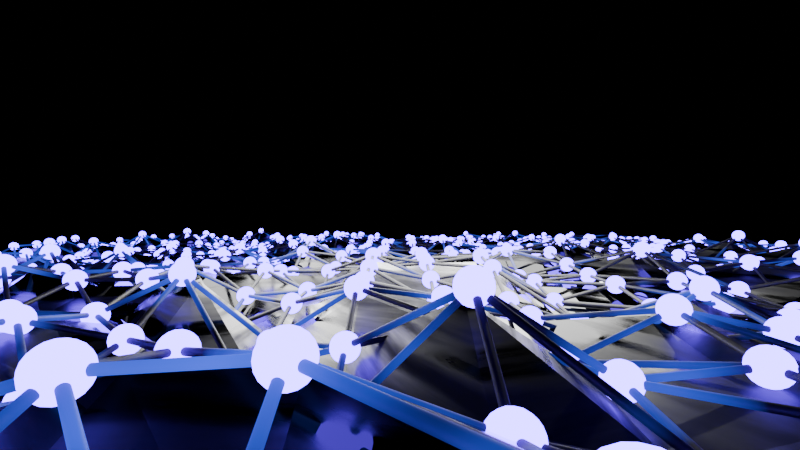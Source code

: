 # Source: plane_withlightballs.blend  (saved by Blender 4.0.36; exported with 4.5.12 LTS)
import bpy
from mathutils import Matrix  # noqa: F401  (used for matrix-valued properties, if any)

bpy.ops.wm.read_factory_settings(use_empty=True)
scene = bpy.context.scene
scene.name = 'Scene'

# ---- collections
col_collection = bpy.data.collections.new('Collection'); scene.collection.children.link(col_collection)

# ---- materials (node trees are filled in below, after node groups)
mat_metal = bpy.data.materials.new('metal')
mat_metal.use_transparent_shadow = False
mat_wire = bpy.data.materials.new('wire')
mat_wire.use_transparent_shadow = False
mat_instance = bpy.data.materials.new('instance')
mat_instance.use_transparent_shadow = False

# ---- node groups
ng_geometry_nodes = bpy.data.node_groups.new('Geometry Nodes', 'GeometryNodeTree')
_s = ng_geometry_nodes.interface.new_socket(name='Geometry', in_out='OUTPUT', socket_type='NodeSocketGeometry')
_s = ng_geometry_nodes.interface.new_socket(name='Geometry', in_out='INPUT', socket_type='NodeSocketGeometry')
ng_geometry_nodes.is_modifier = True
_N = ng_geometry_nodes.nodes; _L = ng_geometry_nodes.links
n0 = _N.new('GeometryNodeMeshGrid'); n0.name = 'Grid'; n0.location = (-329, 56)
n0.inputs[0].default_value = 20.0
n0.inputs[1].default_value = 20.0
n0.inputs[2].default_value = 30
n0.inputs[3].default_value = 30
n1 = _N.new('GeometryNodeTriangulate'); n1.name = 'Triangulate'; n1.location = (-31, 45)
n2 = _N.new('GeometryNodeSetPosition'); n2.name = 'Set Position'; n2.location = (323, 66)
n3 = _N.new('ShaderNodeTexNoise'); n3.name = 'Noise Texture'; n3.location = (-344, -133)
n3.noise_dimensions = '4D'
n3.inputs[1].default_value = 21.0
n4 = _N.new('ShaderNodeMapRange'); n4.name = 'Map Range'; n4.location = (-117, -185)
n4.inputs[1].default_value = 0.7
n4.inputs[2].default_value = -7.5
n4.inputs[3].default_value = -1.1
n4.inputs[4].default_value = 16.7
n5 = _N.new('ShaderNodeCombineXYZ'); n5.name = 'Combine XYZ'; n5.location = (103, -149)
n6 = _N.new('NodeGroupOutput'); n6.name = 'Group Output'; n6.location = (1600, -34)
n7 = _N.new('GeometryNodeCurvePrimitiveCircle'); n7.name = 'Curve Circle'; n7.location = (412, -279)
n7.inputs[0].default_value = 24
n7.inputs[4].default_value = 0.02
n8 = _N.new('GeometryNodeMeshToCurve'); n8.name = 'Mesh to Curve'; n8.location = (759, -105)
n9 = _N.new('GeometryNodeSetPosition'); n9.name = 'Set Position.001'; n9.location = (551, -65)
n9.inputs[3].default_value = (0.0, -0.3, 0.1)
n10 = _N.new('GeometryNodeMeshIcoSphere'); n10.name = 'Ico Sphere'; n10.location = (674, -415)
n10.inputs[0].default_value = 0.1
n10.inputs[1].default_value = 3
n11 = _N.new('GeometryNodeInstanceOnPoints'); n11.name = 'Instance on Points'; n11.location = (960, -290)
n12 = _N.new('GeometryNodeJoinGeometry'); n12.name = 'Join Geometry'; n12.location = (1400, -16)
n13 = _N.new('GeometryNodeCurveToMesh'); n13.name = 'Curve to Mesh'; n13.location = (919, -167)
n14 = _N.new('GeometryNodeSetMaterial'); n14.name = 'Set Material.001'; n14.location = (1138, -90)
n14.inputs[2].default_value = mat_wire
n15 = _N.new('GeometryNodeSetMaterial'); n15.name = 'Set Material.002'; n15.location = (1179, -253)
n15.inputs[2].default_value = mat_instance
n16 = _N.new('GeometryNodeSetMaterial'); n16.name = 'Set Material'; n16.location = (971, 68)
n16.inputs[2].default_value = mat_metal
n17 = _N.new('GeometryNodeInputNamedAttribute'); n17.name = 'Named Attribute'; n17.location = (894, -167)
n17.inputs[0].default_value = 'radius'
n18 = _N.new('GeometryNodeSwitch'); n18.name = 'Switch'; n18.location = (894, -167)
n18.input_type = 'FLOAT'
n18.inputs[1].default_value = 1.0
_L.new(n12.outputs[0], n6.inputs[0])
_L.new(n0.outputs[0], n1.inputs[0])
_L.new(n1.outputs[0], n2.inputs[0])
_L.new(n3.outputs[0], n4.inputs[0])
_L.new(n5.outputs[0], n2.inputs[3])
_L.new(n4.outputs[0], n5.inputs[2])
_L.new(n16.outputs[0], n12.inputs[0])
_L.new(n9.outputs[0], n8.inputs[0])
_L.new(n7.outputs[0], n13.inputs[1])
_L.new(n8.outputs[0], n13.inputs[0])
_L.new(n2.outputs[0], n9.inputs[0])
_L.new(n9.outputs[0], n11.inputs[0])
_L.new(n10.outputs[0], n11.inputs[2])
_L.new(n15.outputs[0], n12.inputs[0])
_L.new(n14.outputs[0], n12.inputs[0])
_L.new(n2.outputs[0], n16.inputs[0])
_L.new(n13.outputs[0], n14.inputs[0])
_L.new(n11.outputs[0], n15.inputs[0])
_L.new(n17.outputs[1], n18.inputs[0])
_L.new(n17.outputs[0], n18.inputs[2])
_L.new(n18.outputs[0], n13.inputs[2])
n6.is_active_output = True

# ---- material node trees
mat_metal.use_nodes = True; mat_metal.node_tree.nodes.clear()
_N = mat_metal.node_tree.nodes; _L = mat_metal.node_tree.links
n0 = _N.new('ShaderNodeBsdfPrincipled'); n0.name = 'Principled BSDF'; n0.location = (10, 300)
n0.inputs[0].default_value = (0.03282, 0.03282, 0.03282, 1.0)
n0.inputs[1].default_value = 1.0
n0.inputs[3].default_value = 2.15
n1 = _N.new('ShaderNodeOutputMaterial'); n1.name = 'Material Output'; n1.location = (300, 300)
n2 = _N.new('ShaderNodeMapping'); n2.name = 'Mapping'; n2.location = (-736, 223)
n3 = _N.new('ShaderNodeTexCoord'); n3.name = 'Texture Coordinate'; n3.location = (-916, 223)
n4 = _N.new('ShaderNodeTexNoise'); n4.name = 'Noise Texture'; n4.location = (-556, 263)
n4.inputs[2].default_value = 7.2
n4.inputs[3].default_value = 12.0
n5 = _N.new('ShaderNodeValToRGB'); n5.name = 'Color Ramp'; n5.location = (-346, 263)
while len(n5.color_ramp.elements) > 1: n5.color_ramp.elements.remove(n5.color_ramp.elements[-1])
n5.color_ramp.elements[0].position = 0.4036; n5.color_ramp.elements[0].color = (0.0, 0.0, 0.0, 1.0)
_e = n5.color_ramp.elements.new(0.6982); _e.color = (1.0, 1.0, 1.0, 1.0)
_L.new(n0.outputs[0], n1.inputs[0])
_L.new(n5.outputs[0], n0.inputs[2])
_L.new(n2.outputs[0], n4.inputs[0])
_L.new(n3.outputs[0], n2.inputs[0])
_L.new(n4.outputs[0], n5.inputs[0])
n1.is_active_output = True
mat_wire.use_nodes = True; mat_wire.node_tree.nodes.clear()
_N = mat_wire.node_tree.nodes; _L = mat_wire.node_tree.links
n0 = _N.new('ShaderNodeOutputMaterial'); n0.name = 'Material Output'; n0.location = (770, 300)
n1 = _N.new('ShaderNodeBsdfPrincipled'); n1.name = 'Principled BSDF'; n1.location = (10, 300)
n1.inputs[0].default_value = (0.06192, 0.06192, 0.06192, 1.0)
n1.inputs[1].default_value = 1.0
n1.inputs[2].default_value = 0.6111
n1.inputs[3].default_value = 1.45
n2 = _N.new('ShaderNodeMixShader'); n2.name = 'Mix Shader'; n2.location = (550, 272)
n3 = _N.new('ShaderNodeEmission'); n3.name = 'Emission'; n3.location = (340, 206)
n3.inputs[0].default_value = (0.04562, 0.1018, 1.0, 1.0)
n3.inputs[1].default_value = 3.2
n4 = _N.new('ShaderNodeMapping'); n4.name = 'Mapping'; n4.location = (-595, 262)
n5 = _N.new('ShaderNodeTexCoord'); n5.name = 'Texture Coordinate'; n5.location = (-775, 262)
n6 = _N.new('ShaderNodeValToRGB'); n6.name = 'Color Ramp'; n6.location = (-260, 492)
while len(n6.color_ramp.elements) > 1: n6.color_ramp.elements.remove(n6.color_ramp.elements[-1])
n6.color_ramp.elements[0].position = 0.4945; n6.color_ramp.elements[0].color = (0.0, 0.0, 0.0, 1.0)
_e = n6.color_ramp.elements.new(0.9745); _e.color = (1.0, 1.0, 1.0, 1.0)
n7 = _N.new('ShaderNodeTexNoise'); n7.name = 'Noise Texture'; n7.location = (-415, 302)
n7.noise_dimensions = '4D'
n7.inputs[1].default_value = 13.6
n7.inputs[2].default_value = 1.0
_L.new(n2.outputs[0], n0.inputs[0])
_L.new(n1.outputs[0], n2.inputs[1])
_L.new(n3.outputs[0], n2.inputs[2])
_L.new(n4.outputs[0], n7.inputs[0])
_L.new(n7.outputs[0], n6.inputs[0])
_L.new(n6.outputs[0], n2.inputs[0])
_L.new(n5.outputs[3], n4.inputs[0])
n0.is_active_output = True
mat_instance.use_nodes = True; mat_instance.node_tree.nodes.clear()
_N = mat_instance.node_tree.nodes; _L = mat_instance.node_tree.links
n0 = _N.new('ShaderNodeOutputMaterial'); n0.name = 'Material Output'; n0.location = (300, 300)
n1 = _N.new('ShaderNodeEmission'); n1.name = 'Emission'; n1.location = (10, 300)
n1.inputs[0].default_value = (0.123, 0.03918, 1.0, 1.0)
n1.inputs[1].default_value = 17.2
_L.new(n1.outputs[0], n0.inputs[0])
n0.is_active_output = True

# ---- world
world_world = bpy.data.worlds.new('World'); scene.world = world_world
world_world.use_nodes = True; world_world.node_tree.nodes.clear()
_N = world_world.node_tree.nodes; _L = world_world.node_tree.links
n0 = _N.new('ShaderNodeOutputWorld'); n0.name = 'World Output'; n0.location = (300, 300)
n1 = _N.new('ShaderNodeBackground'); n1.name = 'Background'; n1.location = (10, 300)
n1.inputs[0].default_value = (0.0, 0.0, 0.0, 1.0)
_L.new(n1.outputs[0], n0.inputs[0])
n0.is_active_output = True
world_world.color = (0.05088, 0.05088, 0.05088)
world_world.use_sun_shadow = False
world_world.sun_shadow_jitter_overblur = 0.0

# ---- cameras
cam_camera_001 = bpy.data.cameras.new('Camera.001')
cam_camera_001.lens = 19.0

# ---- lights
light_area = bpy.data.lights.new('Area', 'AREA')
light_area.diffuse_factor = 0.9478
light_area.transmission_factor = 0.0
light_area.energy = 1026.0
light_area.shadow_maximum_resolution = 0.006
light_area.use_absolute_resolution = True
light_area.size = 4.547
light_area.size_y = 1.0
light_light = bpy.data.lights.new('Light', 'POINT')
light_light.transmission_factor = 0.0
light_light.use_soft_falloff = False
light_light.energy = 1000.0
light_light.shadow_soft_size = 0.1
light_light.shadow_maximum_resolution = 0.006
light_light.use_absolute_resolution = True

# ---- meshes
me_plane = bpy.data.meshes.new('Plane')
me_plane.from_pydata([(-1.0, -1.0, 0.0), (1.0, -1.0, 0.0), (-1.0, 1.0, 0.0), (1.0, 1.0, 0.0)], [], [(0, 1, 3, 2)])
_uv = me_plane.uv_layers.new(name='UVMap')
_uv.uv.foreach_set('vector', [0.0, 0.0, 1.0, 0.0, 1.0, 1.0, 0.0, 1.0])
me_plane.materials.append(mat_metal)
me_plane.materials.append(mat_wire)
me_plane.materials.append(mat_instance)
me_plane.update()

# ---- objects
ob_camera_001 = bpy.data.objects.new('Camera.001', cam_camera_001)
ob_area = bpy.data.objects.new('Area', light_area)
ob_light = bpy.data.objects.new('Light', light_light)
ob_plane = bpy.data.objects.new('Plane', me_plane)

# ---- transforms, parenting, visibility, modifiers, constraints
ob_camera_001.location = (2.116e-17, -10.2, 0.0953)
ob_camera_001.rotation_euler = (1.571, -0.0, -0.0)
ob_area.location = (0.0, -4.26, 0.0)
ob_light.location = (4.076, 1.005, 5.904)
ob_light.rotation_euler = (0.6503, 0.05522, 1.866)
ob_light.lock_rotations_4d = False
ob_light.empty_display_type = 'ARROWS'
ob_light.color = (0.0, 0.0, 0.0, 0.0)
ob_light.lineart.crease_threshold = 0.0
ob_plane.location = (0.0, 0.0, 0.0)
_m = ob_plane.modifiers.new('GeometryNodes', 'NODES')
_m.node_group = ng_geometry_nodes

# ---- collection membership
scene.collection.objects.link(ob_camera_001)
scene.collection.objects.link(ob_area)
col_collection.objects.link(ob_light)
col_collection.objects.link(ob_plane)

# ---- scene / render settings (as saved in the file)
scene.camera = ob_camera_001
scene.frame_start = 1; scene.frame_end = 250; scene.frame_set(15)
scene.render.engine = 'BLENDER_EEVEE_NEXT'
scene.cycles.sampling_pattern = 'TABULATED_SOBOL'
bpy.context.view_layer.update()
